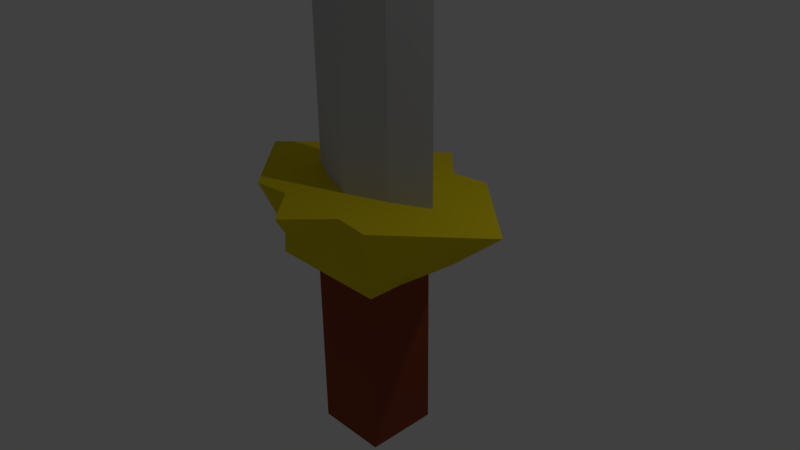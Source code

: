 # Source: Sword.blend  (saved by Blender 2.77.0; exported with 4.5.12 LTS)
import bpy
from mathutils import Matrix  # noqa: F401  (used for matrix-valued properties, if any)

bpy.ops.wm.read_factory_settings(use_empty=True)
scene = bpy.context.scene
scene.name = 'Scene'

# ---- collections
col_collection_1 = bpy.data.collections.new('Collection 1'); scene.collection.children.link(col_collection_1)

# ---- materials (node trees are filled in below, after node groups)
mat_material = bpy.data.materials.new('Material')
mat_material.alpha_threshold = 0.0
mat_material.use_transparent_shadow = False
mat_material.preview_render_type = 'CUBE'
mat_material.diffuse_color = (0.5815, 0.5815, 0.5815, 1.0)
mat_material.roughness = 0.5
mat_material.specular_intensity = 0.0
mat_material.line_color = (0.0, 0.0, 0.0, 1.0)
mat_handle = bpy.data.materials.new('Handle')
mat_handle.alpha_threshold = 0.0
mat_handle.use_transparent_shadow = False
mat_handle.diffuse_color = (0.281, 0.06304, 0.02823, 1.0)
mat_handle.roughness = 0.5
mat_handle.specular_intensity = 0.0
mat_hilt = bpy.data.materials.new('Hilt')
mat_hilt.alpha_threshold = 0.0
mat_hilt.use_transparent_shadow = False
mat_hilt.diffuse_color = (0.8, 0.6422, 0.01184, 1.0)
mat_hilt.roughness = 0.5

# ---- material node trees

# ---- world
world_world = bpy.data.worlds.new('World'); scene.world = world_world
world_world.color = (0.05088, 0.05088, 0.05088)
world_world.use_sun_shadow = False
world_world.sun_shadow_jitter_overblur = 0.0
world_world.cycles.sampling_method = 'MANUAL'

# ---- cameras
cam_camera = bpy.data.cameras.new('Camera')
cam_camera.clip_end = 100.0
cam_camera.lens = 35.0
cam_camera.sensor_width = 32.0
cam_camera.sensor_height = 18.0
cam_camera.ortho_scale = 7.314
cam_camera.dof.focus_distance = 0.0
cam_camera.dof.aperture_fstop = 128.0

# ---- lights
light_lamp = bpy.data.lights.new('Lamp', 'POINT')
light_lamp.transmission_factor = 0.0
light_lamp.cutoff_distance = 30.0
light_lamp.energy = 100.0
light_lamp.shadow_buffer_clip_start = 1.001
light_lamp.shadow_soft_size = 0.1
light_lamp.shadow_maximum_resolution = 0.006
light_lamp.use_absolute_resolution = True

# ---- meshes
me_cube = bpy.data.meshes.new('Cube')
me_cube.from_pydata([(0.5, 0.5, -0.75), (0.5, -0.5, -0.75), (-0.5, -0.5, -0.75), (-0.5, 0.5, -0.75), (1.0, 1.0, 1.0), (1.0, -1.0, 1.0), (-1.0, -1.0, 1.0), (-1.0, 1.0, 1.0), (0.5, 0.5, -0.25), (0.5, -0.5, -0.25), (-0.5, -0.5, -0.25), (-0.5, 0.5, -0.25), (2.125, -5.364e-07, 1.0), (2.384e-07, 1.435, 1.0), (-5.364e-07, -1.473, 1.0), (-2.014, 1.788e-07, 1.0), (1.242e-07, 0.5, -0.25), (-0.5, 1.391e-07, -0.25), (-1.44e-07, -0.5, -0.25), (0.5, -1.291e-07, -0.25), (0.75, 0.75, 0.25), (0.75, -0.75, 0.25), (-0.75, -0.75, 0.25), (-0.75, 0.75, 0.25), (1.562, -0.5, 1.0), (-0.5, 0.9406, 1.0), (-0.5, -0.9464, 1.0), (-1.507, 0.5, 1.0), (0.5, 0.5, -0.5), (0.5, -0.5, -0.5), (-0.5, -0.5, -0.5), (-0.5, 0.5, -0.5), (1.562, 0.5, 1.0), (0.5, 0.9406, 1.0), (0.5, -0.9464, 1.0), (-1.507, -0.5, 1.0), (-0.25, 0.5, -0.25), (0.25, 0.5, -0.25), (2.045e-07, 1.036, 0.4611), (-0.5, 0.25, -0.25), (-0.5, -0.25, -0.25), (-1.29, 1.843e-07, 0.356), (-0.25, -0.5, -0.25), (0.25, -0.5, -0.25), (-3.548e-07, -1.146, 0.4532), (0.5, -0.25, -0.25), (0.5, 0.25, -0.25), (1.369, -3.607e-07, 0.3763), (-3.427e-07, -0.4464, 1.0), (4.47e-08, 0.4406, 1.0), (1.062, -3.576e-07, 1.0), (-1.007, 0.0, 1.0), (0.5699, -0.2389, 4.941), (0.5733, 0.2356, 4.941), (-0.5661, 0.2356, 4.941), (-1.007, 0.0, 4.941), (1.062, -3.576e-07, 4.941), (4.47e-08, 0.4406, 4.941), (-3.427e-07, -0.4464, 4.941), (-0.5661, 0.2356, 1.0), (0.5733, 0.2356, 1.0), (0.5699, -0.2389, 1.0), (1.063, 0.3997, 0.2994), (0.3662, -1.112, 0.3201), (-1.026, -0.3954, 0.2908), (0.3727, 0.967, 0.3167), (-0.3727, 0.967, 0.3167), (-1.026, 0.3954, 0.2908), (-0.3662, -1.112, 0.3201), (1.063, -0.3997, 0.2994), (-0.563, -0.2389, 1.0), (-1.49e-07, -2.385e-07, 4.941), (-0.563, -0.2389, 4.941), (-3.427e-07, -0.4464, 4.941), (4.47e-08, 0.4406, 4.941), (1.062, -3.576e-07, 4.941), (-1.007, 0.0, 4.941), (-0.5661, 0.2356, 4.941), (0.5733, 0.2356, 4.941), (0.5699, -0.2389, 4.941), (-0.563, -0.2389, 4.941), (0.5, 0.5, -2.574), (0.5, -0.5, -2.574), (-0.5, -0.5, -2.574), (-0.5, 0.5, -2.574), (0.5, -9.934e-09, -2.574), (9.437e-08, 0.5, -2.574), (4.967e-09, -0.5, -2.574), (-0.5, 1.689e-07, -2.574), (-0.563, -0.2389, 4.941), (0.5, -0.25, -2.574), (-0.25, 0.5, -2.574), (-0.25, -0.5, -2.574), (-0.5, 0.25, -2.574), (0.5, 0.25, -2.574), (0.25, 0.5, -2.574), (0.25, -0.5, -2.574), (-0.5, -0.25, -2.574), (0.5699, -0.2389, 4.941), (0.5733, 0.2356, 4.941), (-0.5661, 0.2356, 4.941), (-1.007, 0.0, 4.941), (1.062, -3.576e-07, 4.941), (4.47e-08, 0.4406, 4.941), (-3.427e-07, -0.4464, 4.941), (-1.49e-07, -2.385e-07, 4.941), (0.5, 0.5, -2.574), (0.5, -0.5, -2.574), (-0.5, -0.5, -2.574), (-0.5, 0.5, -2.574), (0.5, -9.934e-09, -2.574), (9.437e-08, 0.5, -2.574), (4.967e-09, -0.5, -2.574), (-0.5, 1.689e-07, -2.574), (5.96e-08, 1.192e-07, -2.824), (0.5, -0.25, -2.574), (-0.25, 0.5, -2.574), (-0.25, -0.5, -2.574), (-0.5, 0.25, -2.574), (0.5, 0.25, -2.574), (0.25, 0.5, -2.574), (0.25, -0.5, -2.574), (-0.5, -0.25, -2.574), (-0.375, 1.664e-07, -2.699), (0.375, 3.229e-08, -2.699), (9.189e-08, 0.375, -2.699), (2.484e-08, -0.375, -2.699), (0.375, -0.375, -2.699), (0.375, 0.375, -2.699), (-0.375, 0.375, -2.699), (-0.375, -0.375, -2.699), (0.5699, -0.2389, 4.941), (0.5733, 0.2356, 4.941), (-0.5661, 0.2356, 4.941), (-1.007, 0.0, 4.941), (1.062, -3.576e-07, 4.941), (4.47e-08, 0.4406, 4.941), (-1.49e-07, -2.385e-07, 4.941), (-1.49e-07, -2.385e-07, 4.941), (4.47e-08, 0.4406, 13.77), (0.5733, 0.2356, 13.77), (1.062, -3.576e-07, 13.77), (-0.5661, 0.2356, 13.77), (-1.007, 0.0, 13.77), (-3.427e-07, -0.4464, 13.77), (0.5699, -0.2389, 13.77), (-0.563, -0.2389, 13.77), (0.007982, -0.006122, 16.07), (-0.563, -0.2389, 13.77), (0.5699, -0.2389, 13.77), (-3.427e-07, -0.4464, 13.77), (-1.007, 0.0, 13.77), (-0.5661, 0.2356, 13.77), (1.062, -3.576e-07, 13.77), (0.5733, 0.2356, 13.77), (4.47e-08, 0.4406, 13.77), (-0.1282, -0.575, -2.032)], [(89, 80), (71, 105), (89, 72), (98, 131), (99, 132), (100, 133), (101, 134), (102, 135), (103, 136), (105, 137), (137, 138), (135, 147)], [(70, 6, 26), (69, 5, 21), (26, 22, 68), (67, 7, 23), (66, 11, 23), (65, 16, 38), (35, 41, 64), (34, 44, 63), (32, 47, 62), (48, 34, 61), (61, 73, 48), (27, 51, 59), (2, 1, 18), (1, 0, 19), (25, 49, 13), (7, 59, 25), (32, 50, 12), (4, 60, 32), (33, 49, 60), (61, 5, 24), (50, 24, 12), (59, 74, 49), (62, 19, 46), (8, 62, 46), (4, 62, 20), (63, 18, 43), (9, 63, 43), (21, 34, 63), (64, 17, 40), (10, 64, 40), (6, 64, 22), (3, 88, 2), (33, 38, 13), (20, 33, 4), (8, 65, 20), (25, 23, 7), (38, 25, 13), (16, 66, 38), (67, 11, 39), (17, 67, 39), (41, 27, 67), (68, 10, 42), (18, 68, 42), (44, 26, 68), (69, 9, 45), (19, 69, 45), (47, 24, 69), (48, 26, 14), (60, 75, 50), (51, 35, 70), (87, 117, 112), (96, 112, 121), (78, 57, 53), (91, 111, 116), (51, 77, 59), (50, 79, 61), (49, 78, 60), (86, 120, 111), (75, 53, 56), (85, 115, 110), (83, 122, 108), (94, 110, 119), (74, 54, 57), (82, 121, 107), (93, 109, 118), (77, 55, 54), (144, 80, 73), (95, 106, 120), (92, 108, 117), (55, 51, 80), (81, 119, 106), (84, 116, 109), (73, 52, 58), (55, 142, 54), (52, 144, 58), (57, 140, 53), (130, 108, 122), (123, 118, 129), (124, 125, 128), (121, 126, 127), (124, 126, 114), (115, 124, 110), (107, 127, 115), (120, 125, 111), (106, 128, 120), (119, 124, 128), (129, 109, 116), (125, 116, 111), (125, 123, 129), (123, 122, 113), (126, 123, 114), (126, 117, 130), (79, 56, 52), (97, 113, 122), (90, 107, 115), (88, 118, 113), (74, 99, 103), (77, 103, 100), (75, 98, 102), (78, 102, 99), (76, 100, 101), (79, 104, 98), (146, 144, 147), (139, 142, 147), (145, 141, 147), (143, 146, 147), (53, 141, 56), (56, 145, 52), (54, 139, 57), (144, 148, 150), (142, 155, 152), (141, 149, 153), (146, 151, 148), (140, 139, 147), (144, 145, 147), (142, 143, 147), (141, 140, 147), (139, 154, 155), (145, 150, 149), (143, 152, 151), (140, 153, 154), (3, 16, 0), (70, 35, 6), (69, 24, 5), (26, 6, 22), (67, 27, 7), (66, 36, 11), (65, 37, 16), (35, 15, 41), (34, 14, 44), (32, 12, 47), (48, 14, 34), (61, 79, 73), (27, 15, 51), (18, 42, 2), (10, 30, 42), (2, 83, 92), (87, 96, 1), (2, 92, 87), (42, 30, 2), (29, 9, 43), (43, 18, 29), (2, 87, 1), (82, 1, 96), (29, 18, 1), (19, 45, 29), (29, 1, 19), (45, 9, 29), (28, 8, 46), (46, 19, 28), (1, 82, 90), (85, 94, 0), (1, 90, 85), (28, 19, 0), (81, 0, 94), (1, 85, 0), (25, 59, 49), (7, 27, 59), (32, 60, 50), (4, 33, 60), (33, 13, 49), (61, 34, 5), (50, 61, 24), (59, 77, 74), (62, 47, 19), (8, 20, 62), (4, 32, 62), (63, 44, 18), (9, 21, 63), (21, 5, 34), (64, 41, 17), (10, 22, 64), (6, 35, 64), (17, 39, 31), (31, 3, 17), (39, 11, 31), (30, 10, 40), (40, 17, 30), (3, 84, 93), (88, 97, 2), (3, 93, 88), (30, 17, 2), (97, 83, 2), (2, 17, 3), (33, 65, 38), (20, 65, 33), (8, 37, 65), (25, 66, 23), (38, 66, 25), (16, 36, 66), (67, 23, 11), (17, 41, 67), (41, 15, 27), (68, 22, 10), (18, 44, 68), (44, 14, 26), (69, 21, 9), (19, 47, 69), (47, 12, 24), (48, 70, 26), (60, 78, 75), (51, 15, 35), (87, 92, 117), (96, 87, 112), (78, 74, 57), (91, 86, 111), (51, 76, 77), (50, 75, 79), (49, 74, 78), (86, 95, 120), (75, 78, 53), (85, 90, 115), (83, 97, 122), (94, 85, 110), (74, 77, 54), (82, 96, 121), (93, 84, 109), (77, 76, 55), (73, 58, 144), (144, 146, 80), (80, 70, 48), (48, 73, 80), (95, 81, 106), (92, 83, 108), (80, 146, 143), (55, 76, 51), (80, 143, 55), (51, 70, 80), (81, 94, 119), (84, 91, 116), (73, 79, 52), (55, 143, 142), (52, 145, 144), (57, 139, 140), (130, 117, 108), (123, 113, 118), (124, 114, 125), (121, 112, 126), (124, 127, 126), (115, 127, 124), (107, 121, 127), (120, 128, 125), (106, 119, 128), (119, 110, 124), (129, 118, 109), (125, 129, 116), (125, 114, 123), (123, 130, 122), (126, 130, 123), (126, 112, 117), (79, 75, 56), (97, 88, 113), (90, 82, 107), (88, 93, 118), (74, 78, 99), (77, 74, 103), (75, 79, 98), (78, 75, 102), (76, 77, 100), (79, 73, 104), (53, 140, 141), (56, 141, 145), (54, 142, 139), (144, 146, 148), (142, 139, 155), (141, 145, 149), (146, 143, 151), (139, 140, 154), (145, 144, 150), (143, 142, 152), (140, 141, 153), (86, 91, 3), (3, 31, 36), (91, 84, 3), (0, 81, 95), (95, 86, 0), (31, 11, 36), (16, 37, 28), (3, 36, 16), (0, 86, 3), (37, 8, 28), (28, 0, 16)])
me_cube.polygons.foreach_set('material_index', [2, 2, 2, 2, 2, 2, 2, 2, 2, 2, 0, 2, 1, 1, 2, 2, 2, 2, 2, 2, 2, 0, 2, 2, 2, 2, 2, 2, 2, 2, 2, 1, 2, 2, 2, 2, 2, 2, 2, 2, 2, 2, 2, 2, 2, 2, 2, 2, 0, 2, 0, 0, 0, 0, 0, 0, 0, 0, 0, 0, 0, 0, 0, 0, 0, 0, 0, 0, 0, 0, 0, 0, 0, 0, 0, 0, 1, 1, 1, 1, 1, 1, 1, 1, 1, 1, 1, 1, 1, 1, 1, 1, 0, 0, 0, 0, 0, 0, 0, 0, 0, 0, 0, 0, 0, 0, 0, 0, 0, 0, 0, 0, 0, 0, 0, 0, 0, 0, 0, 0, 0, 1, 2, 2, 2, 2, 2, 2, 2, 2, 2, 2, 0, 2, 1, 1, 1, 1, 1, 1, 1, 1, 1, 1, 1, 1, 1, 1, 1, 1, 1, 1, 1, 1, 1, 1, 2, 2, 2, 2, 2, 2, 2, 0, 2, 2, 2, 2, 2, 2, 2, 2, 2, 1, 1, 1, 1, 1, 1, 1, 1, 1, 1, 1, 2, 2, 2, 2, 2, 2, 2, 2, 2, 2, 2, 2, 2, 2, 2, 2, 0, 2, 0, 0, 0, 0, 0, 0, 0, 0, 0, 0, 0, 0, 0, 0, 0, 0, 0, 0, 0, 0, 0, 0, 0, 0, 0, 0, 0, 0, 0, 0, 0, 0, 1, 1, 1, 1, 1, 1, 1, 1, 1, 1, 1, 1, 1, 1, 1, 1, 0, 0, 0, 0, 0, 0, 0, 0, 0, 0, 0, 0, 0, 0, 0, 0, 0, 0, 0, 0, 0, 1, 1, 1, 1, 1, 1, 1, 1, 1, 1, 1])
me_cube.materials.append(mat_material)
me_cube.materials.append(mat_handle)
me_cube.materials.append(mat_hilt)
me_cube.use_remesh_preserve_volume = False
me_cube.use_remesh_preserve_attributes = False
me_cube.use_mirror_vertex_groups = False
me_cube.update()

# ---- objects
ob_cube = bpy.data.objects.new('Cube', me_cube)
ob_lamp = bpy.data.objects.new('Lamp', light_lamp)
ob_camera = bpy.data.objects.new('Camera', cam_camera)

# ---- transforms, parenting, visibility, modifiers, constraints
ob_cube.location = (0.0, 0.0, 0.0)
ob_cube.lock_rotations_4d = False
ob_cube.empty_display_type = 'ARROWS'
ob_cube.lineart.crease_threshold = 0.0
_m = ob_cube.modifiers.new('Decimate', 'DECIMATE')
ob_lamp.location = (4.076, 1.005, 5.904)
ob_lamp.rotation_euler = (0.6503, 0.05522, 1.866)
ob_lamp.lock_rotations_4d = False
ob_lamp.empty_display_type = 'ARROWS'
ob_lamp.color = (0.0, 0.0, 0.0, 0.0)
ob_lamp.lineart.crease_threshold = 0.0
ob_camera.location = (7.481, -6.508, 5.344)
ob_camera.rotation_euler = (1.109, 0.01082, 0.8149)
ob_camera.lock_rotations_4d = False
ob_camera.empty_display_type = 'ARROWS'
ob_camera.color = (0.0, 0.0, 0.0, 0.0)
ob_camera.display_type = 'WIRE'
ob_camera.lineart.crease_threshold = 0.0

# ---- collection membership
col_collection_1.objects.link(ob_cube)
col_collection_1.objects.link(ob_lamp)
col_collection_1.objects.link(ob_camera)

# ---- scene / render settings (as saved in the file)
scene.camera = ob_camera
scene.frame_start = 1; scene.frame_end = 250; scene.frame_set(1)
scene.render.engine = 'BLENDER_EEVEE_NEXT'
scene.render.resolution_percentage = 50
scene.render.dither_intensity = 0.0
scene.cycles.use_denoising = False
scene.cycles.samples = 128
scene.cycles.sampling_pattern = 'TABULATED_SOBOL'
scene.cycles.light_sampling_threshold = 0.0
scene.cycles.use_adaptive_sampling = False
scene.cycles.use_light_tree = False
scene.cycles.blur_glossy = 0.0
scene.cycles.sample_clamp_indirect = 0.0
scene.view_settings.view_transform = 'Standard'
bpy.context.view_layer.update()
